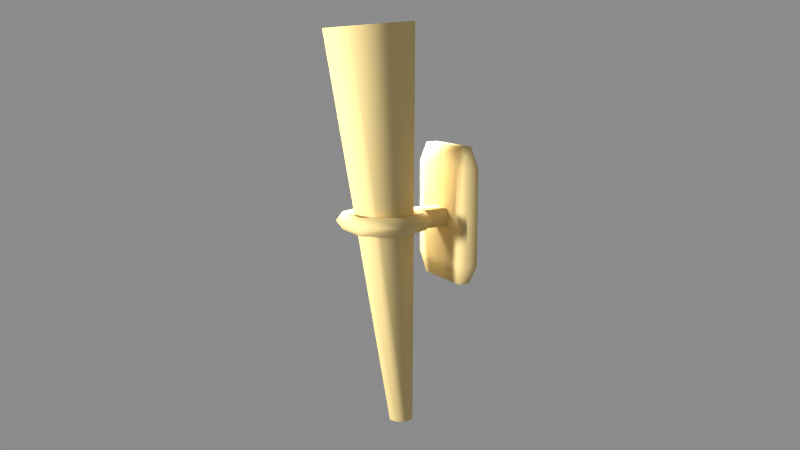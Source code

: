 # Source: Torch.blend  (saved by Blender 2.65.0; exported with 4.5.12 LTS)
import bpy
from mathutils import Matrix  # noqa: F401  (used for matrix-valued properties, if any)

bpy.ops.wm.read_factory_settings(use_empty=True)
scene = bpy.context.scene
scene.name = 'Scene'

# ---- collections
col_collection_1 = bpy.data.collections.new('Collection 1'); scene.collection.children.link(col_collection_1)

# ---- materials (node trees are filled in below, after node groups)
mat_wtorch_material = bpy.data.materials.new('WTorch_Material')
mat_wtorch_material.alpha_threshold = 0.0
mat_wtorch_material.use_transparent_shadow = False
mat_wtorch_material.diffuse_color = (0.8, 0.6187, 0.2769, 1.0)
mat_wtorch_material.roughness = 0.5
mat_wtorch_material.specular_intensity = 0.45
mat_wtorch_material.line_color = (0.0, 0.0, 0.0, 1.0)

# ---- material node trees

# ---- world
world_world = bpy.data.worlds.new('World'); scene.world = world_world
world_world.color = (0.2598, 0.2598, 0.2598)
world_world.use_sun_shadow = False
world_world.sun_shadow_jitter_overblur = 0.0
world_world.cycles.sampling_method = 'MANUAL'
world_world.cycles.sample_map_resolution = 256

# ---- cameras
cam_camera = bpy.data.cameras.new('Camera')
cam_camera.clip_end = 100.0
cam_camera.lens = 35.0
cam_camera.sensor_width = 32.0
cam_camera.sensor_height = 18.0
cam_camera.ortho_scale = 7.314
cam_camera.dof.focus_distance = 0.0
cam_camera.dof.aperture_fstop = 128.0

# ---- lights
light_lamp_001 = bpy.data.lights.new('Lamp.001', 'POINT')
light_lamp_001.transmission_factor = 0.0
light_lamp_001.cutoff_distance = 30.0
light_lamp_001.energy = 56.0
light_lamp_001.shadow_buffer_clip_start = 1.001
light_lamp_001.shadow_soft_size = 0.1
light_lamp_001.shadow_maximum_resolution = 0.006
light_lamp_001.use_absolute_resolution = True
light_lamp_001.cycles.use_multiple_importance_sampling = False
light_lamp = bpy.data.lights.new('Lamp', 'POINT')
light_lamp.transmission_factor = 0.0
light_lamp.cutoff_distance = 30.0
light_lamp.energy = 100.0
light_lamp.shadow_buffer_clip_start = 1.001
light_lamp.shadow_soft_size = 0.1
light_lamp.shadow_maximum_resolution = 0.006
light_lamp.use_absolute_resolution = True
light_lamp.cycles.use_multiple_importance_sampling = False

# ---- meshes
me_cone = bpy.data.meshes.new('Cone')
me_cone.from_pydata([(-0.2165, -0.1447, 0.2365), (-0.2165, -0.1805, -0.1175), (-0.2165, -0.2318, -0.1136), (-0.2165, -0.1961, 0.2404), (0.2125, -0.1961, 0.2404), (0.2125, -0.2318, -0.1136), (0.2125, -0.1805, -0.1175), (0.2125, -0.1447, 0.2365), (0.1481, -0.1337, 0.2357), (0.1481, -0.1695, -0.1184), (-0.1521, -0.1695, -0.1184), (-0.1521, -0.1337, 0.2357), (0.1481, -0.1371, 0.3124), (-0.1521, -0.1371, 0.3124), (-0.1521, -0.1884, 0.3163), (0.1481, -0.1884, 0.3163), (-0.1521, -0.1882, -0.1934), (0.1481, -0.1882, -0.1934), (0.1481, -0.2395, -0.1895), (-0.1521, -0.2395, -0.1895), (0.2173, 0.1215, 0.05096), (0.1875, 0.1249, 0.08415), (0.1394, 0.1236, 0.07147), (0.1394, 0.1195, 0.03045), (0.1875, 0.1182, 0.01777), (0.1096, 0.296, 0.03774), (0.09473, 0.2752, 0.07275), (0.07065, 0.235, 0.06303), (0.07065, 0.2308, 0.02201), (0.09473, 0.2685, 0.006379), (-0.1057, 0.296, 0.03774), (-0.09085, 0.2752, 0.07275), (-0.06677, 0.235, 0.06303), (-0.06677, 0.2308, 0.02201), (-0.09085, 0.2685, 0.006379), (-0.2134, 0.1215, 0.05096), (-0.1836, 0.1249, 0.08415), (-0.1355, 0.1236, 0.07147), (-0.1355, 0.1195, 0.03045), (-0.1836, 0.1182, 0.01777), (-0.1057, -0.05295, 0.06418), (-0.09085, -0.02548, 0.09554), (-0.06677, 0.01225, 0.07991), (-0.06677, 0.008108, 0.03888), (-0.09085, -0.03219, 0.02916), (0.1096, -0.05295, 0.06418), (0.09473, -0.02548, 0.09554), (0.07065, 0.01225, 0.07991), (0.07065, 0.008108, 0.03888), (0.09473, -0.03219, 0.02916), (0.0553, -0.03219, 0.02916), (0.04145, 0.008108, 0.03888), (0.06385, -0.05295, 0.06418), (0.0553, -0.02548, 0.09554), (0.04145, 0.01225, 0.07991), (-0.05546, -0.02548, 0.09554), (-0.06466, -0.05295, 0.06418), (-0.04057, 0.008108, 0.03888), (-0.05546, -0.03219, 0.02916), (0.0553, -0.1538, 0.03838), (-0.06466, -0.1505, 0.07157), (0.06385, -0.1505, 0.07157), (0.0553, -0.1471, 0.1048), (-0.05546, -0.1471, 0.1048), (-0.05546, -0.1538, 0.03838), (-0.04057, 0.01225, 0.07991), (-0.001989, 0.3174, -0.6434), (0.1394, 0.2588, -0.6434), (0.198, 0.1174, -0.6434), (0.1394, -0.02403, -0.6434), (-0.001989, -0.08261, -0.6434), (-0.1434, -0.02403, -0.6434), (-0.202, 0.1174, -0.6434), (-0.1434, 0.2588, -0.6434), (0.0359, 0.1553, 0.8207), (-0.03922, 0.07975, 0.826), (0.03463, 0.07953, 0.8265), (-0.001989, 0.06442, 0.827), (-0.04031, 0.1563, 0.8202), (0.05069, 0.1168, 0.8236), (-0.001989, 0.1722, 0.819), (-0.05533, 0.1174, 0.8232)], [], [(1, 2, 3, 0), (5, 6, 7, 4), (9, 10, 11, 8), (13, 14, 15, 12), (17, 18, 19, 16), (0, 3, 14, 13), (10, 9, 17, 16), (7, 6, 9, 8), (8, 12, 7), (11, 0, 13), (12, 15, 4, 7), (1, 0, 11, 10), (18, 17, 6, 5), (1, 10, 16), (9, 6, 17), (13, 12, 8, 11), (2, 1, 16, 19), (20, 25, 26, 21), (21, 26, 27, 22), (23, 28, 29, 24), (20, 24, 29, 25), (25, 30, 31, 26), (26, 31, 32, 27), (28, 33, 34, 29), (29, 34, 30, 25), (30, 35, 36, 31), (31, 36, 37, 32), (33, 38, 39, 34), (34, 39, 35, 30), (35, 40, 41, 36), (36, 41, 42, 37), (38, 43, 44, 39), (39, 44, 40, 35), (52, 45, 46, 53), (53, 46, 47, 54), (51, 48, 49, 50), (50, 49, 45, 52), (45, 20, 21, 46), (46, 21, 22, 47), (48, 23, 24, 49), (49, 24, 20, 45), (50, 52, 61, 59), (55, 53, 54, 65), (57, 51, 50, 58), (53, 55, 63, 62), (40, 56, 55, 41), (43, 57, 58, 44), (52, 53, 62, 61), (56, 58, 64, 60), (41, 55, 65, 42), (44, 58, 56, 40), (58, 50, 59, 64), (55, 56, 60, 63), (72, 81, 78, 73), (73, 78, 80, 66), (71, 75, 81, 72), (69, 76, 77, 70), (66, 80, 74, 67), (67, 74, 79, 68), (70, 77, 75, 71), (68, 79, 76, 69)])
me_cone.polygons.foreach_set('use_smooth', [True] * 61)
_uv = me_cone.uv_layers.new(name='UVMap')
_uv.uv.foreach_set('vector', [0.9244, 0.04647, 0.9554, 0.04561, 0.9556, 0.2609, 0.9246, 0.2618, 0.8909, 0.6328, 0.9216, 0.6327, 0.9213, 0.8454, 0.8906, 0.8454, 0.8862, 0.2614, 0.7053, 0.2621, 0.7053, 0.04691, 0.8862, 0.04622, 0.9592, 0.9838, 0.9281, 0.9837, 0.9287, 0.802, 0.9598, 0.8021, 0.963, 0.5933, 0.9319, 0.5932, 0.9325, 0.4115, 0.9636, 0.4116, 0.9246, 0.2618, 0.9556, 0.2609, 0.9596, 0.3076, 0.9286, 0.3085, 0.7053, 0.2621, 0.8862, 0.2614, 0.8856, 0.3074, 0.7047, 0.3081, 0.9244, 0.04596, 0.9244, 0.2611, 0.8862, 0.2614, 0.8862, 0.04622, 0.8862, 0.04622, 0.8856, 0.0, 0.9244, 0.04596, 0.7053, 0.04691, 0.6659, 0.04695, 0.7047, 0.0006931, 0.9278, 0.897, 0.8971, 0.8971, 0.8906, 0.8454, 0.9213, 0.8454, 0.6659, 0.2621, 0.6659, 0.04695, 0.7053, 0.04691, 0.7053, 0.2621, 0.8974, 0.5933, 0.9281, 0.5933, 0.9216, 0.6327, 0.8909, 0.6328, 0.6659, 0.2621, 0.7053, 0.2621, 0.7047, 0.3081, 0.8862, 0.2614, 0.9244, 0.2611, 0.8856, 0.3074, 0.7047, 0.0006931, 0.8856, 0.0, 0.8862, 0.04622, 0.7053, 0.04691, 0.9554, 0.04561, 0.9244, 0.04647, 0.9283, 0.000856, 0.9593, 0.0, 0.9281, 0.7086, 0.9382, 0.5933, 0.9596, 0.6062, 0.9509, 0.7056, 0.8693, 0.708, 0.8574, 0.8143, 0.8343, 0.7995, 0.8431, 0.7207, 0.7063, 0.5105, 0.7764, 0.5474, 0.7755, 0.5746, 0.6809, 0.5247, 0.6663, 0.5354, 0.6809, 0.5247, 0.7755, 0.5746, 0.7761, 0.5933, 0.98, 0.1787, 0.9801, 0.3085, 0.9597, 0.3008, 0.9596, 0.1889, 0.8574, 0.8143, 0.7559, 0.8623, 0.7591, 0.835, 0.8343, 0.7995, 0.7764, 0.5474, 0.848, 0.5051, 0.8722, 0.5174, 0.7755, 0.5746, 0.9999, 0.1891, 1.0, 0.3009, 0.9801, 0.3085, 0.98, 0.1787, 0.911, 0.3825, 0.912, 0.4814, 0.8916, 0.4826, 0.8906, 0.3975, 0.7559, 0.8623, 0.6662, 0.804, 0.6927, 0.7918, 0.7591, 0.835, 0.848, 0.5051, 0.8495, 0.4259, 0.8742, 0.4104, 0.8722, 0.5174, 0.8722, 0.5174, 0.8742, 0.4104, 0.8906, 0.4028, 0.8883, 0.527, 0.912, 0.4814, 0.911, 0.5933, 0.8906, 0.5791, 0.8916, 0.4826, 0.6662, 0.804, 0.678, 0.6977, 0.7014, 0.7131, 0.6927, 0.7918, 0.8495, 0.4259, 0.7794, 0.389, 0.7795, 0.3606, 0.8742, 0.4104, 0.9319, 0.4837, 0.931, 0.5801, 0.911, 0.5933, 0.912, 0.4814, 0.9801, 0.0, 0.9801, 0.0256, 0.9596, 0.02288, 0.9596, 0.0008214, 0.758, 0.6599, 0.7796, 0.6497, 0.7766, 0.6775, 0.7607, 0.6851, 0.723, 0.4223, 0.7078, 0.4313, 0.6829, 0.4178, 0.7034, 0.4056, 1.0, 0.0007544, 1.0, 0.02282, 0.9801, 0.0256, 0.9801, 0.0, 0.9384, 0.802, 0.9281, 0.7086, 0.9509, 0.7056, 0.9598, 0.7861, 0.7796, 0.6497, 0.8693, 0.708, 0.8431, 0.7207, 0.7766, 0.6775, 0.7078, 0.4313, 0.7063, 0.5105, 0.6809, 0.5247, 0.6829, 0.4178, 1.0, 0.02282, 0.9979, 0.1095, 0.9777, 0.1262, 0.9801, 0.0256, 0.8906, 0.3089, 0.9098, 0.3242, 0.9098, 0.3825, 0.8907, 0.3816, 0.6974, 0.6885, 0.758, 0.6599, 0.7607, 0.6851, 0.7158, 0.7063, 0.7657, 0.397, 0.723, 0.4223, 0.7034, 0.4056, 0.7611, 0.3715, 0.758, 0.6599, 0.6974, 0.6885, 0.6659, 0.6219, 0.7265, 0.5933, 0.8906, 0.9169, 0.9136, 0.9169, 0.9244, 0.9374, 0.9046, 0.9375, 0.7794, 0.389, 0.7657, 0.397, 0.7611, 0.3715, 0.7795, 0.3606, 0.9098, 0.3242, 0.9305, 0.3089, 0.9306, 0.3817, 0.9098, 0.3825, 0.9522, 0.3515, 0.9723, 0.338, 0.9723, 0.4115, 0.9522, 0.4104, 0.678, 0.6977, 0.6974, 0.6885, 0.7158, 0.7063, 0.7014, 0.7131, 0.9045, 0.8971, 0.9243, 0.8971, 0.9136, 0.9169, 0.8906, 0.9169, 0.7611, 0.3715, 0.7034, 0.4056, 0.6659, 0.3422, 0.7236, 0.3081, 0.9319, 0.3369, 0.9522, 0.3515, 0.9522, 0.4104, 0.9319, 0.4104, 0.08152, 0.005222, 0.02209, 0.8927, 0.0003439, 0.8862, 0.0, 0.0, 0.3398, 0.01397, 0.2163, 0.8841, 0.1924, 0.882, 0.2514, 0.008795, 0.1699, 0.01265, 0.04507, 0.8989, 0.02209, 0.8927, 0.08152, 0.005222, 0.6659, 0.008534, 0.5489, 0.9024, 0.525, 0.9, 0.5737, 1.984e-05, 0.2514, 0.008795, 0.1924, 0.882, 0.1703, 0.8839, 0.1699, 0.0, 0.5079, 0.009917, 0.3872, 0.8907, 0.3627, 0.8935, 0.4177, 0.0, 0.5737, 1.984e-05, 0.525, 0.9, 0.508, 0.8949, 0.5079, 0.0, 0.4177, 0.0, 0.3627, 0.8935, 0.3422, 0.8991, 0.3398, 0.0009051])
me_cone.materials.append(mat_wtorch_material)
me_cone.use_remesh_preserve_volume = False
me_cone.use_remesh_preserve_attributes = False
me_cone.use_mirror_vertex_groups = False
me_cone.update()

# ---- objects
ob_lamp_001 = bpy.data.objects.new('Lamp.001', light_lamp_001)
ob_walltorch = bpy.data.objects.new('WallTorch', me_cone)
ob_lamp = bpy.data.objects.new('Lamp', light_lamp)
ob_camera = bpy.data.objects.new('Camera', cam_camera)

# ---- transforms, parenting, visibility, modifiers, constraints
ob_lamp_001.location = (-0.4088, 0.02922, 0.2906)
ob_lamp_001.rotation_euler = (0.6503, 0.05522, 1.866)
ob_lamp_001.lock_rotations_4d = False
ob_lamp_001.empty_display_type = 'ARROWS'
ob_lamp_001.color = (0.0, 0.0, 0.0, 0.0)
ob_lamp_001.lineart.crease_threshold = 0.0
ob_walltorch.location = (0.0, 0.0, 0.0)
ob_walltorch.rotation_euler = (3.229, 0.0, 0.0)
ob_walltorch.scale = (0.5763, 0.6136, 0.7085)
ob_walltorch.lineart.crease_threshold = 0.0
ob_lamp.location = (0.02791, -1.306, 0.08842)
ob_lamp.rotation_euler = (0.6503, 0.05522, 1.866)
ob_lamp.lock_rotations_4d = False
ob_lamp.empty_display_type = 'ARROWS'
ob_lamp.color = (0.0, 0.0, 0.0, 0.0)
ob_lamp.lineart.crease_threshold = 0.0
ob_camera.location = (1.98, -1.055, 0.3525)
ob_camera.rotation_euler = (1.389, -8.471e-07, 1.091)
ob_camera.scale = (1.0, 1.0, 1.0)
ob_camera.lock_rotations_4d = False
ob_camera.empty_display_type = 'ARROWS'
ob_camera.color = (0.0, 0.0, 0.0, 0.0)
ob_camera.display_type = 'WIRE'
ob_camera.lineart.crease_threshold = 0.0

# ---- collection membership
col_collection_1.objects.link(ob_lamp_001)
col_collection_1.objects.link(ob_walltorch)
col_collection_1.objects.link(ob_lamp)
col_collection_1.objects.link(ob_camera)

# ---- scene / render settings (as saved in the file)
scene.camera = ob_camera
scene.frame_start = 1; scene.frame_end = 250; scene.frame_set(1)
scene.render.engine = 'BLENDER_EEVEE_NEXT'
scene.render.image_settings.color_mode = 'RGB'
scene.render.image_settings.compression = 90
scene.render.dither_intensity = 0.0
scene.render.bake_margin = 2
scene.render.bake_bias = 0.0
scene.cycles.use_denoising = False
scene.cycles.samples = 10
scene.cycles.sampling_pattern = 'TABULATED_SOBOL'
scene.cycles.light_sampling_threshold = 0.0
scene.cycles.use_adaptive_sampling = False
scene.cycles.use_light_tree = False
scene.cycles.blur_glossy = 0.0
scene.cycles.volume_bounces = 1
scene.cycles.pixel_filter_type = 'GAUSSIAN'
scene.cycles.sample_clamp_indirect = 0.0
scene.view_settings.view_transform = 'Standard'
bpy.context.view_layer.update()
